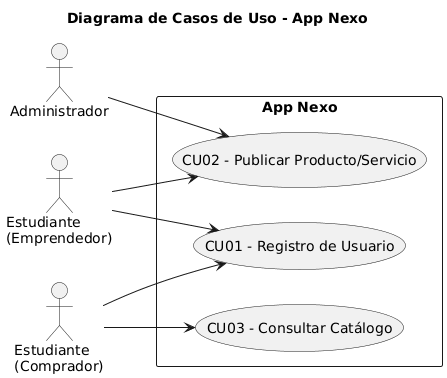

The diagram above was rendered by PlantUML. Its source (embedded in the PNG):
@startuml
title Diagrama de Casos de Uso - App Nexo
left to right direction

actor "Estudiante\n(Emprendedor)" as Emprendedor
actor "Estudiante\n(Comprador)" as Comprador
actor "Administrador" as Admin

rectangle "App Nexo" {
  usecase "CU01 - Registro de Usuario" as CU01
  usecase "CU02 - Publicar Producto/Servicio" as CU02
  usecase "CU03 - Consultar Catálogo" as CU03
}

' Relaciones de actores a casos de uso
Emprendedor --> CU01
Comprador --> CU01
Emprendedor --> CU02
Admin --> CU02
Comprador --> CU03
@enduml